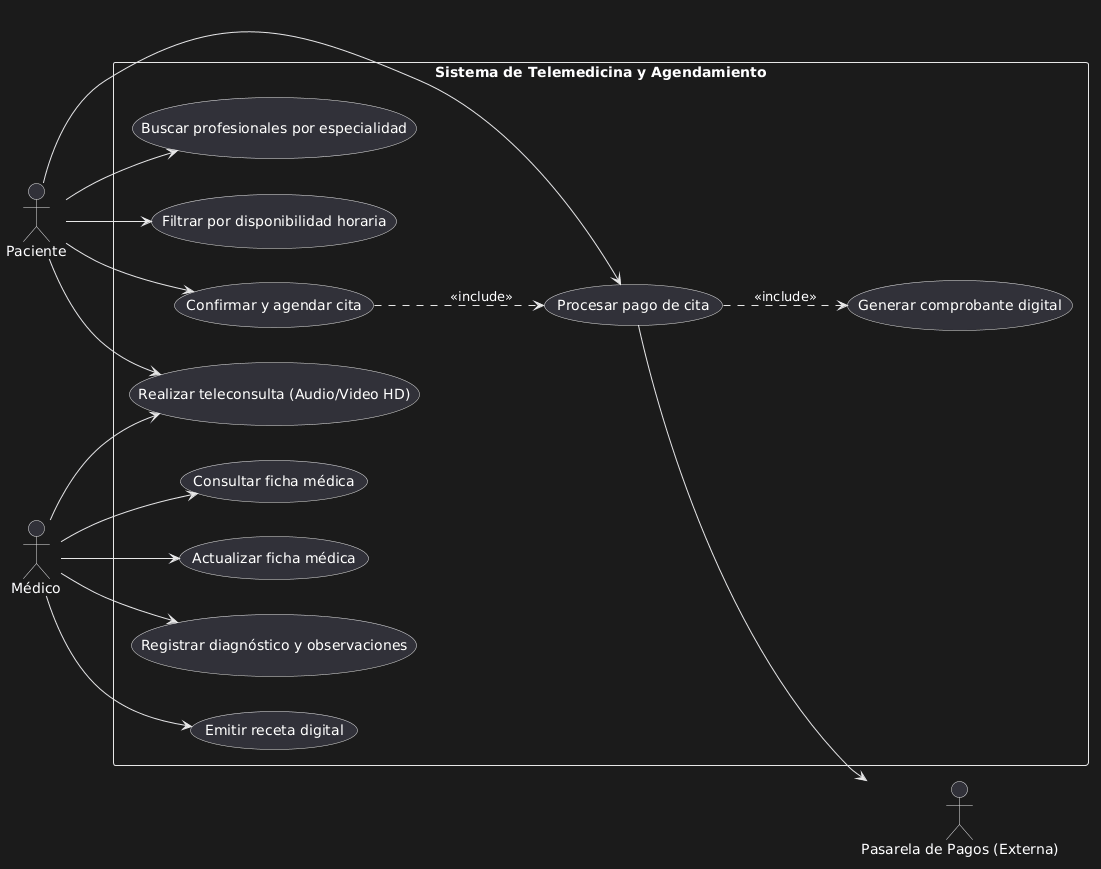

The diagram above was rendered by PlantUML. Its source (embedded in the PNG):
@startuml
left to right direction
skinparam packageStyle rectangle

actor "Paciente" as pac
actor "Médico" as med
actor "Pasarela de Pagos (Externa)" as pag

rectangle "Sistema de Telemedicina y Agendamiento" {
  usecase "Buscar profesionales por especialidad" as UC1
  usecase "Filtrar por disponibilidad horaria" as UC2
  usecase "Confirmar y agendar cita" as UC3
  usecase "Procesar pago de cita" as UC4
  usecase "Generar comprobante digital" as UC5
  usecase "Realizar teleconsulta (Audio/Video HD)" as UC6
  usecase "Consultar ficha médica" as UC7
  usecase "Actualizar ficha médica" as UC8
  usecase "Registrar diagnóstico y observaciones" as UC9
  usecase "Emitir receta digital" as UC10
}

pac --> UC1
pac --> UC2
pac --> UC3
pac --> UC4
pac --> UC6

UC3 ..> UC4 : <<include>>
UC4 ..> UC5 : <<include>>

med --> UC6
med --> UC7
med --> UC8
med --> UC9
med --> UC10

UC4 --> pag
@enduml